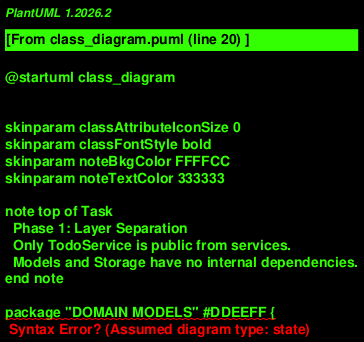

The diagram above was rendered by PlantUML. Its source (embedded in the PNG):
@startuml class_diagram

!define PUBLIC_COLOR DDFFD4
!define INTERNAL_COLOR D4E8D4
!define MODELS_COLOR DDEEFF
!define STORAGE_COLOR FFF3CC
!define INTERFACE_COLOR FFE5E5

skinparam classAttributeIconSize 0
skinparam classFontStyle bold
skinparam noteBkgColor FFFFCC
skinparam noteTextColor 333333

note top of Task
  Phase 1: Layer Separation
  Only TodoService is public from services.
  Models and Storage have no internal dependencies.
end note

package "DOMAIN MODELS" #MODELS_COLOR {
    enum TaskStatus {
        PENDING
        IN_PROGRESS
        DONE
    }

    class Task {
        +id : String
        +title : String
        +description : String [0..1]
        +status : TaskStatus
        +created_at : DateTime
        +updated_at : DateTime
        +due_date : DateTime [0..1]
        +comments : List<TaskComment>
        +project_id : String [0..1]
        --
        +__post_init__() : void
        +is_pending() : boolean
        +is_in_progress() : boolean
        +is_completed() : boolean
        +is_overdue() : boolean
        +mark_in_progress() : Task
        +mark_done() : Task
        +reopen() : Task
        +to_dict() : Dictionary
        +from_dict(data: Dictionary) : Task
    }

    class TaskComment {
        +id : String
        +task_id : String
        +content : String
        +created_at : DateTime
        +author : String [0..1]
        +updated_at : DateTime [0..1]
        --
        +__post_init__() : void
        +to_dict() : Dictionary
        +from_dict(data: Dictionary) : TaskComment
    }

    class Project {
        +id : String
        +name : String
        --
        +__post_init__() : void
        +to_dict() : Dictionary
        +from_dict(data: Dictionary) : Project
    }

    class TaskSummaryReport {
        +total_count : int
        +pending_count : int
        +in_progress_count : int
        +done_count : int
        +overdue_count : int
        +due_date_set_count : int
        +completion_rate : float
        +avg_days_to_completion : float [0..1]
    }
}

package "PERSISTENCE LAYER" #STORAGE_COLOR {
    class JsonStorage {
        -path : String
        --
        +JsonStorage(path: String [0..1])
        +load() : List<Dictionary>
        +save(tasks: List<Dictionary>) : void
    }
}

package "SERVICE LAYER (Internal)" #INTERNAL_COLOR {
    note bottom of ServiceError
        Exception hierarchy - base
        for all service errors
    end note

    exception ServiceError {
        Base exception for service layer
    }

    exception TaskNotFoundError extends ServiceError
    exception ProjectNotFoundError extends ServiceError

    class ImportValidator {
        --
        +validate_file(file_path: String) : Tuple<List<Dictionary>, List<Dictionary>>
        +{static} validate_task_dict(task_dict: Dictionary, index: Integer) : String [0..1]
    }

    class TaskManager {
        -storage : JsonStorage
        -tasks : Dictionary<String, Task>
        --
        +TaskManager(storage: JsonStorage [0..1])
        +add(title: String, description: String [0..1], due_date: DateTime [0..1]) : Task
        +get(task_id: String) : Task
        +list_all() : List<Task>
        +list_by_status(status: TaskStatus) : List<Task>
        +list_by_project(project_id: String) : List<Task>
        +list_by_due_date_range(before: DateTime [0..1], after: DateTime [0..1], status: TaskStatus [0..1], overdue_only: Boolean) : List<Task>
        +get_week_boundaries(year: Integer, week: Integer) : Tuple<DateTime, DateTime>
        +get_month_boundaries(year: Integer, month: Integer) : Tuple<DateTime, DateTime>
        +get_year_boundaries(year: Integer) : Tuple<DateTime, DateTime>
        +update(task_id: String, title: String [0..1], description: String [0..1], due_date: DateTime [0..1]) : Task
        +set_status(task_id: String, status: TaskStatus) : Task
        +set_due_date(task_id: String, due_date: DateTime [0..1]) : Task
        +set_project(task_id: String, project_id: String [0..1]) : Task
        +set_task(task_id: String, task: Task) : void
        +delete(task_id: String) : void
        +orphan_project_tasks(project_id: String) : Integer
        +add_comment(task_id: String, content: String, author: String [0..1]) : TaskComment
        +get_comments(task_id: String) : List<TaskComment>
        +delete_comment(task_id: String, comment_id: String) : void
        +edit_comment(task_id: String, comment_id: String, content: String) : TaskComment
        -load() : void
        -persist() : void
    }

    class ProjectManager {
        -storage : JsonStorage
        -projects : Dictionary<String, Project>
        --
        +ProjectManager(storage: JsonStorage [0..1])
        +add(name: String) : Project
        +get(project_id: String) : Project
        +list_all() : List<Project>
        +delete(project_id: String) : void
        -load() : void
        -persist() : void
    }
}

package "SERVICE LAYER (Public)" #PUBLIC_COLOR {
    class TodoService {
        -manager : TaskManager
        -project_manager : ProjectManager
        --
        +TodoService(storage: JsonStorage [0..1])
        +add_task(title: String, description: String [0..1], due_date: DateTime [0..1]) : Task
        +get_task(task_id: String) : Task
        +list_tasks(status: TaskStatus [0..1], before: DateTime [0..1], after: DateTime [0..1], overdue_only: Boolean) : List<Task>
        +list_tasks_by_week(year: Integer, week: Integer, status: TaskStatus [0..1]) : List<Task>
        +list_tasks_by_month(year: Integer, month: Integer, status: TaskStatus [0..1]) : List<Task>
        +list_tasks_by_year(year: Integer, status: TaskStatus [0..1]) : List<Task>
        +list_tasks_by_project(project_id: String) : List<Task>
        +create_project(name: String) : Project
        +list_projects() : List<Project>
        +get_project(project_id: String) : Project
        +delete_project(project_id: String) : void
        +move_task_to_project(task_id: String, project_id: String [0..1]) : Task
        +start_task(task_id: String) : Task
        +complete_task(task_id: String) : Task
        +reopen_task(task_id: String) : Task
        +update_task(task_id: String, title: String [0..1], description: String [0..1], due_date: DateTime [0..1]) : Task
        +set_due_date(task_id: String, due_date: DateTime [0..1]) : Task
        +delete_task(task_id: String) : void
        +add_comment(task_id: String, content: String, author: String [0..1]) : TaskComment
        +get_comments(task_id: String) : List<TaskComment>
        +delete_comment(task_id: String, comment_id: String) : void
        +edit_comment(task_id: String, comment_id: String, content: String) : TaskComment
        +generate_report() : TaskSummaryReport
        +export_tasks(file_path: String [0..1]) : Integer
        +import_tasks(file_path: String, duplicate_strategy: String) : Dictionary
    }
}

package "INTERFACE LAYER" #INTERFACE_COLOR {
    class TodoCLI {
        -service : TodoService
        --
        +TodoCLI(storagePath: String [0..1])
        +run(argv: List<String> [0..1]) : Integer
        -_parse_and_list_by_week(week: String, status: TaskStatus [0..1]) : List<Task>
        -_parse_and_list_by_month(month: String, status: TaskStatus [0..1]) : List<Task>
        -_parse_and_list_by_year(year: String, status: TaskStatus [0..1]) : List<Task>
        -_cmd_report(args: Namespace) : Integer
        -_cmd_export(args: Namespace) : Integer
        -_cmd_import(args: Namespace) : Integer
    }

    class InteractiveMenu {
        -service : TodoService
        --
        +InteractiveMenu(storagePath: String [0..1])
        +run() : void
        -_do_list() : void
        -_do_pick_due_date_range() : Tuple<DateTime [0..1], DateTime [0..1]>
        -_do_pick_week(status: TaskStatus [0..1]) : List<Task> [0..1]
        -_do_pick_month(status: TaskStatus [0..1]) : List<Task> [0..1]
        -_do_pick_year(status: TaskStatus [0..1]) : List<Task> [0..1]
        -_display_task_list_with_summary(tasks: List<Task>, status: TaskStatus [0..1], before: DateTime [0..1], after: DateTime [0..1], overdue_only: Boolean) : void
        -_do_report() : void
        -_do_export() : void
        -_do_import() : void
    }
}

note bottom of TodoCLI
  Interface layer imports:
  - TodoService (public API)
  - Exceptions from services
  - Models for type hints only
end note

Task --> TaskStatus : status
Task *-- TaskComment : comments
Task --> Project : project_id [0..1]

TodoService --> TaskSummaryReport : generates
TodoService --> TaskManager : <<internal>>
TodoService --> ProjectManager : <<internal>>
TodoService --> ImportValidator : <<internal>>

TaskManager --> JsonStorage : imports
TaskManager --> Task : manages
TaskManager --> TaskComment : manages
TaskManager ..> TaskNotFoundError : raises

ProjectManager --> JsonStorage : imports
ProjectManager --> Project : manages
ProjectManager ..> ProjectNotFoundError : raises

ServiceError <|-- TaskNotFoundError
ServiceError <|-- ProjectNotFoundError

TodoCLI --> TodoService : imports
TodoCLI --> TaskNotFoundError : catches
TodoCLI --> ProjectNotFoundError : catches

InteractiveMenu --> TodoService : imports
InteractiveMenu --> TaskNotFoundError : catches
InteractiveMenu --> ProjectNotFoundError : catches

@enduml